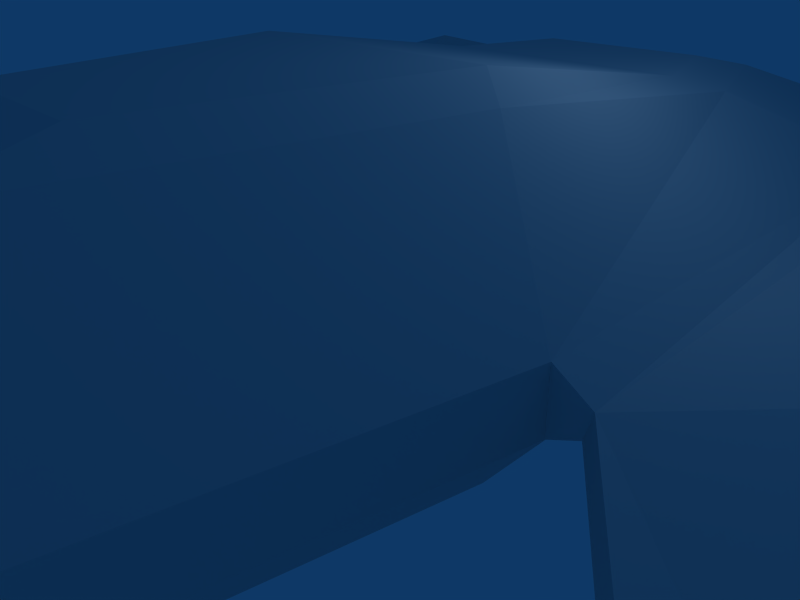 # Source: spaceship_B01_smalltiwn_format_dse.blend  (saved by Blender 2.45.0; exported with 4.5.12 LTS)
import bpy
from mathutils import Matrix  # noqa: F401  (used for matrix-valued properties, if any)

bpy.ops.wm.read_factory_settings(use_empty=True)
scene = bpy.context.scene
scene.name = 'Scene'

# ---- collections
col_collection_1 = bpy.data.collections.new('Collection 1'); scene.collection.children.link(col_collection_1)
col_collection_5 = bpy.data.collections.new('Collection 5'); scene.collection.children.link(col_collection_5)

# ---- materials (node trees are filled in below, after node groups)
mat_material_001 = bpy.data.materials.new('Material.001')
mat_material_001.alpha_threshold = 0.0
mat_material_001.roughness = 0.5
mat_material_001.line_color = (0.0, 0.0, 0.0, 1.0)

# ---- material node trees

# ---- world
world_world = bpy.data.worlds.new('World'); scene.world = world_world
world_world.color = (0.05656, 0.2208, 0.4)
world_world.use_sun_shadow = False
world_world.sun_shadow_jitter_overblur = 0.0
world_world.cycles.sampling_method = 'MANUAL'
world_world.cycles.sample_map_resolution = 256

# ---- cameras
cam_camera = bpy.data.cameras.new('Camera')
cam_camera.passepartout_alpha = 0.2
cam_camera.clip_end = 100.0
cam_camera.lens = 35.0
cam_camera.ortho_scale = 7.314
cam_camera.show_passepartout = False
cam_camera.show_safe_areas = True
cam_camera.dof.focus_distance = 0.0
cam_camera.dof.aperture_fstop = 128.0

# ---- lights
light_spot = bpy.data.lights.new('Spot', 'POINT')
light_spot.transmission_factor = 0.0
light_spot.cutoff_distance = 30.0
light_spot.energy = 100.0
light_spot.shadow_buffer_clip_start = 1.001
light_spot.shadow_soft_size = 1.0
light_spot.shadow_maximum_resolution = 0.006
light_spot.use_absolute_resolution = True
light_spot.cycles.use_multiple_importance_sampling = False

# ---- meshes
me_cube_004 = bpy.data.meshes.new('Cube.004')
me_cube_004.from_pydata([(-1.0, 1.499, 0.01453), (1.0, 1.499, 0.01453), (-1.0, -0.5011, 0.01453), (1.0, -0.5011, 0.01453), (-1.0, 1.499, 0.2145), (1.0, 1.499, 0.2145), (-1.0, -0.5011, 0.2145), (1.0, -0.5011, 0.2145), (-0.6, -2.601, 0.2145), (0.6, -2.601, 0.2145), (-0.6, -2.601, 0.01453), (0.6, -2.601, 0.01453), (-0.7, 2.399, 0.2145), (0.7, 2.399, 0.2145), (-0.7, 2.399, 0.01453), (0.7, 2.399, 0.01453), (-0.42, 1.519, 0.5005), (0.42, 1.519, 0.5005), (-0.36, -1.481, 0.636), (0.36, -1.481, 0.636), (-0.6, -0.2211, 0.636), (0.6, -0.2211, 0.636), (-0.6, 0.9789, 0.5005), (0.6, 0.9789, 0.5005), (-0.48, 0.8229, 0.5586), (0.48, 0.8229, 0.5586), (-0.48, -0.1371, 0.7122), (0.48, -0.1371, 0.7122), (-0.288, -1.145, 0.7122), (0.288, -1.145, 0.7122), (-0.336, 1.255, 0.5586), (0.336, 1.255, 0.5586), (-0.42, 1.519, -0.3714), (0.42, 1.519, -0.3714), (-0.36, -1.481, -0.5069), (0.36, -1.481, -0.5069), (-0.6, -0.2211, -0.5069), (0.6, -0.2211, -0.5069), (-0.6, 0.9789, -0.3714), (0.6, 0.9789, -0.3714), (-0.48, 0.8229, -0.4295), (0.48, 0.8229, -0.4295), (-0.48, -0.1371, -0.5831), (0.48, -0.1371, -0.5831), (-0.288, -1.145, -0.5831), (0.288, -1.145, -0.5831), (-0.336, 1.255, -0.4295), (0.336, 1.255, -0.4295), (-1.079, 1.499, 0.00561), (1.079, 1.499, 0.00561), (-1.131, 1.499, 0.1988), (1.131, 1.499, 0.1988), (-1.094, -0.5011, 0.06078), (1.094, -0.5011, 0.06078), (-1.116, -0.5011, 0.1436), (1.116, -0.5011, 0.1436), (-2.397, -2.101, -0.2821), (2.397, -2.101, -0.2821), (-1.318, 1.999, -0.05839), (1.318, 1.999, -0.05839), (-1.37, 1.999, 0.1348), (1.37, 1.999, 0.1348), (-2.416, -2.101, -0.2109), (2.416, -2.101, -0.2109), (-2.742, 1.999, -0.2328), (2.742, 1.999, -0.2328), (-2.69, 1.999, -0.4259), (2.69, 1.999, -0.4259), (-3.959, -1.401, -0.7122), (3.959, -1.401, -0.7122), (-3.984, -1.401, -0.6195), (3.984, -1.401, -0.6195), (-3.464, -0.9061, -0.3228), (3.464, -0.9061, -0.3228), (-2.585, 1.474, -0.08731), (2.585, 1.474, -0.08731), (-2.343, -1.396, -0.1259), (2.343, -1.396, -0.1259), (-1.625, 1.474, 0.17), (1.625, 1.474, 0.17), (-1.458, -0.2761, 0.2148), (1.458, -0.2761, 0.2148), (-1.458, 1.124, 0.2148), (1.458, 1.124, 0.2148), (-3.361, -0.9061, -0.7092), (3.361, -0.9061, -0.7092), (-2.482, 1.474, -0.4737), (2.482, 1.474, -0.4737), (-1.522, 1.474, -0.2164), (1.522, 1.474, -0.2164), (-2.265, -1.396, -0.4157), (2.265, -1.396, -0.4157), (-1.354, -0.2761, -0.1716), (1.354, -0.2761, -0.1716), (-1.354, 1.124, -0.1716), (1.354, 1.124, -0.1716), (-2.426, 1.974, -0.682), (2.426, 1.974, -0.682), (-1.466, 1.974, -0.4248), (1.466, 1.974, -0.4248), (-1.29, 2.499, -0.1626), (1.29, 2.499, -0.1626), (-2.662, 2.499, -0.5301), (2.662, 2.499, -0.5301), (-2.641, 1.974, 0.1211), (2.641, 1.974, 0.1211), (-1.681, 1.974, 0.3783), (1.681, 1.974, 0.3783), (-1.398, 2.499, 0.239), (1.398, 2.499, 0.239), (-2.77, 2.499, -0.1286), (2.77, 2.499, -0.1286), (-1.46, 2.642, 0.201), (1.46, 2.642, 0.201), (-2.697, 2.642, -0.1302), (2.697, 2.642, -0.1302), (-1.363, 2.642, -0.1609), (1.363, 2.642, -0.1609), (-2.6, 2.642, -0.4921), (2.6, 2.642, -0.4921), (-2.587, 2.79, -0.4846), (2.587, 2.79, -0.4846), (-2.682, 2.79, -0.1306), (2.682, 2.79, -0.1306), (-1.473, 2.79, 0.1935), (1.473, 2.79, 0.1935), (-1.378, 2.79, -0.1606), (1.378, 2.79, -0.1606), (-2.587, 2.79, -0.1465), (2.587, 2.79, -0.1465), (-1.547, 2.79, 0.1323), (1.547, 2.79, 0.1323), (-2.513, 2.79, -0.4234), (2.513, 2.79, -0.4234), (-1.473, 2.79, -0.1446), (1.473, 2.79, -0.1446), (-2.441, 2.686, -0.3819), (2.441, 2.686, -0.3819), (-2.504, 2.686, -0.1464), (2.504, 2.686, -0.1464), (-1.619, 2.686, 0.09072), (1.619, 2.686, 0.09072), (-1.556, 2.686, -0.1448), (1.556, 2.686, -0.1448), (-3.059, -2.79, -0.38), (3.059, -2.79, -0.38), (-3.915, -2.09, -0.6094), (3.915, -2.09, -0.6094), (-3.894, -2.09, -0.6864), (3.894, -2.09, -0.6864), (-3.038, -2.79, -0.4569), (3.038, -2.79, -0.4569), (0.0, -2.601, 0.2145), (0.0, -2.601, 0.01453), (0.0, 2.399, 0.2145), (0.0, 2.399, 0.01453), (0.0, 1.519, 0.5005), (0.0, -1.481, 0.636), (0.0, -1.145, 0.7122), (0.0, 1.255, 0.5586), (0.0, 0.8229, 0.5586), (0.0, -0.1371, 0.7122), (0.0, 1.519, -0.3714), (0.0, -1.481, -0.5069), (0.0, -1.145, -0.5831), (0.0, 1.255, -0.4295), (0.0, 0.8229, -0.4295), (0.0, -0.1371, -0.5831)], [], [(8, 6, 2, 10), (3, 7, 9, 11), (14, 0, 4, 12), (5, 1, 15, 13), (16, 12, 4, 22), (5, 13, 17, 23), (20, 6, 8, 18), (9, 7, 21, 19), (22, 4, 6, 20), (7, 5, 23, 21), (24, 22, 20, 26), (21, 23, 25, 27), (26, 20, 18, 28), (19, 21, 27, 29), (30, 16, 22, 24), (23, 17, 31, 25), (38, 0, 14, 32), (15, 1, 39, 33), (34, 10, 2, 36), (3, 11, 35, 37), (0, 38, 36, 2), (37, 39, 1, 3), (42, 36, 38, 40), (39, 37, 43, 41), (44, 34, 36, 42), (37, 35, 45, 43), (40, 38, 32, 46), (33, 39, 41, 47), (0, 48, 50, 4), (51, 49, 1, 5), (52, 2, 6, 54), (7, 3, 53, 55), (54, 6, 4, 50), (5, 7, 55, 51), (48, 0, 2, 52), (3, 1, 49, 53), (56, 52, 54, 62), (55, 53, 57, 63), (60, 50, 48, 58), (49, 51, 61, 59), (70, 64, 66, 68), (67, 65, 71, 69), (74, 64, 70, 72), (71, 65, 75, 73), (72, 70, 62, 76), (63, 71, 73, 77), (82, 50, 60, 78), (61, 51, 83, 79), (76, 62, 54, 80), (55, 63, 77, 81), (80, 54, 50, 82), (51, 55, 81, 83), (82, 78, 74), (75, 79, 83), (82, 74, 72), (73, 75, 83), (80, 82, 72), (73, 83, 81), (76, 80, 72), (73, 81, 77), (86, 84, 68, 66), (69, 85, 87, 67), (84, 90, 56, 68), (57, 91, 85, 69), (90, 92, 52, 56), (53, 93, 91, 57), (94, 88, 58, 48), (59, 89, 95, 49), (92, 94, 48, 52), (49, 95, 93, 53), (94, 86, 88), (87, 95, 89), (94, 84, 86), (85, 95, 87), (92, 84, 94), (85, 93, 95), (90, 84, 92), (85, 91, 93), (96, 98, 88, 86), (89, 99, 97, 87), (98, 100, 58, 88), (59, 101, 99, 89), (102, 96, 86, 66), (87, 97, 103, 67), (104, 74, 78, 106), (79, 75, 105, 107), (106, 78, 60, 108), (61, 79, 107, 109), (110, 64, 74, 104), (75, 65, 111, 105), (102, 66, 64, 110), (65, 67, 103, 111), (108, 60, 58, 100), (59, 61, 109, 101), (98, 96, 102, 100), (103, 97, 99, 101), (106, 108, 110, 104), (111, 109, 107, 105), (114, 110, 108, 112), (109, 111, 115, 113), (116, 100, 102, 118), (103, 101, 117, 119), (112, 108, 100, 116), (101, 109, 113, 117), (118, 102, 110, 114), (111, 103, 119, 115), (120, 118, 114, 122), (115, 119, 121, 123), (124, 112, 116, 126), (117, 113, 125, 127), (126, 116, 118, 120), (119, 117, 127, 121), (122, 114, 112, 124), (113, 115, 123, 125), (128, 122, 124, 130), (125, 123, 129, 131), (134, 126, 120, 132), (121, 127, 135, 133), (130, 124, 126, 134), (127, 125, 131, 135), (132, 120, 122, 128), (123, 121, 133, 129), (136, 132, 128, 138), (129, 133, 137, 139), (140, 130, 134, 142), (135, 131, 141, 143), (142, 134, 132, 136), (133, 135, 143, 137), (138, 128, 130, 140), (131, 129, 139, 141), (138, 140, 142, 136), (143, 141, 139, 137), (144, 62, 70, 146), (71, 63, 145, 147), (146, 70, 68, 148), (69, 71, 147, 149), (148, 68, 56, 150), (57, 69, 149, 151), (150, 56, 62, 144), (63, 57, 151, 145), (148, 150, 144, 146), (145, 151, 149, 147), (153, 152, 8, 10), (9, 152, 153, 11), (14, 12, 154, 155), (154, 13, 15, 155), (156, 154, 12, 16), (13, 154, 156, 17), (18, 8, 152, 157), (152, 9, 19, 157), (28, 18, 157, 158), (157, 19, 29, 158), (159, 156, 16, 30), (17, 156, 159, 31), (161, 160, 24, 26), (25, 160, 161, 27), (158, 161, 26, 28), (27, 161, 158, 29), (30, 24, 160, 159), (160, 25, 31, 159), (32, 14, 155, 162), (155, 15, 33, 162), (163, 153, 10, 34), (11, 153, 163, 35), (164, 163, 34, 44), (35, 163, 164, 45), (46, 32, 162, 165), (162, 33, 47, 165), (42, 40, 166, 167), (166, 41, 43, 167), (44, 42, 167, 164), (167, 43, 45, 164), (165, 166, 40, 46), (41, 166, 165, 47)])
_uv = me_cube_004.uv_layers.new(name='UVTex')
_uv.uv.foreach_set('vector', [0.3351, 0.4789, 0.2524, 0.3429, 0.267, 0.308, 0.3463, 0.4628, 0.5105, 0.308, 0.5251, 0.3429, 0.4424, 0.4789, 0.4312, 0.4628, 0.3512, 0.06801, 0.2893, 0.1112, 0.2924, 0.08818, 0.3474, 0.05721, 0.4851, 0.08818, 0.4882, 0.1112, 0.4263, 0.06801, 0.4301, 0.05721, 0.8435, 0.9306, 0.9343, 0.9616, 0.8444, 0.9947, 0.7906, 0.9484, 0.8472, 0.7842, 0.9362, 0.8197, 0.8446, 0.8482, 0.7922, 0.829, 0.6771, 0.9439, 0.6491, 1.0, 0.4493, 0.9454, 0.5633, 0.9191, 0.451, 0.8229, 0.6521, 0.7736, 0.6787, 0.8304, 0.5642, 0.8522, 0.7906, 0.9484, 0.8444, 0.9947, 0.6491, 1.0, 0.6771, 0.9439, 0.6521, 0.7736, 0.8472, 0.7842, 0.7922, 0.829, 0.6787, 0.8304, 0.7749, 0.9351, 0.7906, 0.9484, 0.6771, 0.9439, 0.6848, 0.9308, 0.6787, 0.8304, 0.7922, 0.829, 0.7762, 0.8419, 0.6859, 0.8437, 0.6848, 0.9308, 0.6771, 0.9439, 0.5633, 0.9191, 0.5944, 0.9117, 0.5642, 0.8522, 0.6787, 0.8304, 0.6859, 0.8437, 0.5951, 0.8604, 0.8174, 0.9216, 0.8435, 0.9306, 0.7906, 0.9484, 0.7749, 0.9351, 0.7922, 0.829, 0.8446, 0.8482, 0.8183, 0.8565, 0.7762, 0.8419, 0.3347, 0.1748, 0.2893, 0.1112, 0.3512, 0.06801, 0.356, 0.1313, 0.4263, 0.06801, 0.4882, 0.1112, 0.4428, 0.1748, 0.4215, 0.1313, 0.3615, 0.3811, 0.3463, 0.4628, 0.267, 0.308, 0.3345, 0.279, 0.5105, 0.308, 0.4312, 0.4628, 0.416, 0.3811, 0.443, 0.279, 0.2893, 0.1112, 0.3347, 0.1748, 0.3345, 0.279, 0.267, 0.308, 0.443, 0.279, 0.4428, 0.1748, 0.4882, 0.1112, 0.5105, 0.308, 0.3469, 0.2721, 0.3345, 0.279, 0.3347, 0.1748, 0.3462, 0.1898, 0.4428, 0.1748, 0.443, 0.279, 0.4306, 0.2721, 0.4313, 0.1898, 0.3669, 0.3544, 0.3615, 0.3811, 0.3345, 0.279, 0.3469, 0.2721, 0.443, 0.279, 0.416, 0.3811, 0.4106, 0.3544, 0.4306, 0.2721, 0.3462, 0.1898, 0.3347, 0.1748, 0.356, 0.1313, 0.3612, 0.1533, 0.4215, 0.1313, 0.4428, 0.1748, 0.4313, 0.1898, 0.4163, 0.1533, 0.2893, 0.1112, 0.2765, 0.1108, 0.2817, 0.08616, 0.2924, 0.08818, 0.4958, 0.08615, 0.501, 0.1108, 0.4882, 0.1112, 0.4851, 0.08818, 0.2446, 0.3136, 0.267, 0.308, 0.2524, 0.3429, 0.2393, 0.3303, 0.5251, 0.3429, 0.5105, 0.308, 0.5329, 0.3136, 0.5382, 0.3303, 0.2522, 0.8844, 0.2539, 0.8591, 0.4485, 0.8591, 0.4469, 0.8844, 0.1959, 0.8845, 0.001323, 0.8845, 0.0, 0.8591, 0.1946, 0.8591, 0.2765, 0.1108, 0.2893, 0.1112, 0.267, 0.308, 0.2446, 0.3136, 0.5105, 0.308, 0.4882, 0.1112, 0.501, 0.1108, 0.5329, 0.3136, 0.09277, 0.3671, 0.2446, 0.3136, 0.2393, 0.3303, 0.09572, 0.376, 0.5382, 0.3303, 0.5329, 0.3136, 0.6847, 0.3671, 0.6818, 0.3759, 0.2482, 0.05852, 0.2817, 0.08616, 0.2765, 0.1108, 0.2358, 0.06923, 0.501, 0.1108, 0.4958, 0.08615, 0.5293, 0.05852, 0.5417, 0.06922, 0.001179, 0.2883, 0.1031, 0.06736, 0.1244, 0.07727, 0.01091, 0.2914, 0.6531, 0.07727, 0.6744, 0.06735, 0.7763, 0.2883, 0.7666, 0.2914, 0.7976, 0.6384, 0.8478, 0.6618, 0.5132, 0.7736, 0.5629, 0.7173, 0.06592, 0.4886, 0.3996, 0.603, 0.3493, 0.626, 0.1152, 0.5453, 0.5629, 0.7173, 0.5132, 0.7736, 0.4485, 0.6156, 0.5172, 0.6079, 0.0, 0.6462, 0.06592, 0.4886, 0.1152, 0.5453, 0.06859, 0.6544, 0.7624, 0.522, 0.7983, 0.4901, 0.8482, 0.5107, 0.7966, 0.539, 0.3989, 0.754, 0.3488, 0.7743, 0.3132, 0.7422, 0.3475, 0.7254, 0.5172, 0.6079, 0.4485, 0.6156, 0.605, 0.4886, 0.6272, 0.5219, 0.1555, 0.7743, 0.0, 0.6462, 0.06859, 0.6544, 0.178, 0.7412, 0.6272, 0.5219, 0.605, 0.4886, 0.7983, 0.4901, 0.7624, 0.522, 0.3488, 0.7743, 0.1555, 0.7743, 0.178, 0.7412, 0.3132, 0.7422, 0.7624, 0.522, 0.7966, 0.539, 0.7976, 0.6384, 0.3493, 0.626, 0.3475, 0.7254, 0.3132, 0.7422, 0.7624, 0.522, 0.7976, 0.6384, 0.5629, 0.7173, 0.1152, 0.5453, 0.3493, 0.626, 0.3132, 0.7422, 0.6272, 0.5219, 0.7624, 0.522, 0.5629, 0.7173, 0.1152, 0.5453, 0.3132, 0.7422, 0.178, 0.7412, 0.5172, 0.6079, 0.6272, 0.5219, 0.5629, 0.7173, 0.1152, 0.5453, 0.178, 0.7412, 0.06859, 0.6544, 0.1361, 0.1206, 0.05187, 0.2703, 0.01091, 0.2914, 0.1244, 0.07727, 0.7666, 0.2914, 0.7256, 0.2703, 0.6414, 0.1206, 0.6531, 0.07727, 0.05187, 0.2703, 0.1157, 0.3304, 0.09277, 0.3671, 0.01091, 0.2914, 0.6847, 0.3671, 0.6618, 0.3303, 0.7256, 0.2703, 0.7666, 0.2914, 0.1157, 0.3304, 0.2179, 0.2801, 0.2446, 0.3136, 0.09277, 0.3671, 0.5329, 0.3136, 0.5596, 0.2801, 0.6618, 0.3303, 0.6847, 0.3671, 0.2414, 0.152, 0.2234, 0.1202, 0.2358, 0.06923, 0.2765, 0.1108, 0.5417, 0.06922, 0.5541, 0.1202, 0.5361, 0.152, 0.501, 0.1108, 0.2179, 0.2801, 0.2414, 0.152, 0.2765, 0.1108, 0.2446, 0.3136, 0.501, 0.1108, 0.5361, 0.152, 0.5596, 0.2801, 0.5329, 0.3136, 0.2414, 0.152, 0.1361, 0.1206, 0.2234, 0.1202, 0.6414, 0.1206, 0.5361, 0.152, 0.5541, 0.1202, 0.2414, 0.152, 0.05187, 0.2703, 0.1361, 0.1206, 0.7256, 0.2703, 0.5361, 0.152, 0.6414, 0.1206, 0.2179, 0.2801, 0.05187, 0.2703, 0.2414, 0.152, 0.7256, 0.2703, 0.5596, 0.2801, 0.5361, 0.152, 0.1157, 0.3304, 0.05187, 0.2703, 0.2179, 0.2801, 0.7256, 0.2703, 0.6618, 0.3303, 0.5596, 0.2801, 0.149, 0.08117, 0.208, 0.07966, 0.2234, 0.1202, 0.1361, 0.1206, 0.5541, 0.1202, 0.5695, 0.07966, 0.6285, 0.08117, 0.6414, 0.1206, 0.208, 0.07966, 0.2119, 0.04259, 0.2358, 0.06923, 0.2234, 0.1202, 0.5417, 0.06922, 0.5656, 0.04259, 0.5695, 0.07966, 0.5541, 0.1202, 0.1423, 0.04783, 0.149, 0.08117, 0.1361, 0.1206, 0.1244, 0.07727, 0.6414, 0.1206, 0.6285, 0.08117, 0.6352, 0.04782, 0.6531, 0.07727, 0.8464, 0.6293, 0.7976, 0.6384, 0.7966, 0.539, 0.8485, 0.5463, 0.3475, 0.7254, 0.3493, 0.626, 0.398, 0.6354, 0.3995, 0.7185, 0.8485, 0.5463, 0.7966, 0.539, 0.8482, 0.5107, 0.8968, 0.5201, 0.3989, 0.754, 0.3475, 0.7254, 0.3995, 0.7185, 0.4475, 0.7451, 0.8968, 0.6499, 0.8478, 0.6618, 0.7976, 0.6384, 0.8464, 0.6293, 0.3493, 0.626, 0.3996, 0.603, 0.4485, 0.6153, 0.398, 0.6354, 0.1423, 0.04783, 0.1244, 0.07727, 0.1031, 0.06736, 0.1143, 0.01915, 0.6744, 0.06735, 0.6531, 0.07727, 0.6352, 0.04782, 0.6632, 0.01915, 0.2335, 0.02124, 0.2482, 0.05852, 0.2358, 0.06923, 0.2119, 0.04259, 0.5417, 0.06922, 0.5293, 0.05852, 0.544, 0.02124, 0.5656, 0.04259, 0.208, 0.07966, 0.149, 0.08117, 0.1423, 0.04783, 0.2119, 0.04259, 0.6352, 0.04782, 0.6285, 0.08117, 0.5695, 0.07966, 0.5656, 0.04259, 0.8485, 0.5463, 0.8968, 0.5201, 0.8968, 0.6499, 0.8464, 0.6293, 0.4485, 0.6153, 0.4475, 0.7451, 0.3995, 0.7185, 0.398, 0.6354, 0.06611, 0.9018, 0.05774, 0.8845, 0.1959, 0.8845, 0.1895, 0.9016, 0.3104, 0.8844, 0.4485, 0.8844, 0.4413, 0.9017, 0.3183, 0.9019, 0.2057, 0.03474, 0.2119, 0.04259, 0.1423, 0.04783, 0.1495, 0.03828, 0.6352, 0.04782, 0.5656, 0.04259, 0.5718, 0.03474, 0.628, 0.03827, 0.2229, 0.01252, 0.2335, 0.02124, 0.2119, 0.04259, 0.2057, 0.03474, 0.5656, 0.04259, 0.544, 0.02124, 0.5546, 0.01253, 0.5718, 0.03474, 0.1495, 0.03828, 0.1423, 0.04783, 0.1143, 0.01915, 0.1294, 0.00873, 0.6632, 0.01915, 0.6352, 0.04782, 0.628, 0.03827, 0.648, 0.008728, 0.1562, 0.02944, 0.1495, 0.03828, 0.1294, 0.00873, 0.1435, 3.711e-07, 0.648, 0.008728, 0.628, 0.03827, 0.6213, 0.02944, 0.634, 0.0, 0.2106, 0.004599, 0.2229, 0.01252, 0.2057, 0.03474, 0.201, 0.02834, 0.5718, 0.03474, 0.5546, 0.01253, 0.5669, 0.004602, 0.5765, 0.02834, 0.201, 0.02834, 0.2057, 0.03474, 0.1495, 0.03828, 0.1562, 0.02944, 0.628, 0.03827, 0.5718, 0.03474, 0.5765, 0.02834, 0.6213, 0.02944, 0.779, 0.01618, 0.7775, 5.798e-09, 0.902, 0.0, 0.9009, 0.01619, 0.7775, 0.4724, 0.902, 0.4724, 0.9004, 0.4886, 0.7788, 0.4886, 0.156, 0.006527, 0.1435, 3.711e-07, 0.2106, 0.004599, 0.2013, 0.008816, 0.5669, 0.004602, 0.634, 0.0, 0.6214, 0.006527, 0.5762, 0.008818, 0.1967, 0.02529, 0.201, 0.02834, 0.1562, 0.02944, 0.1617, 0.02518, 0.6213, 0.02944, 0.5765, 0.02834, 0.5808, 0.02529, 0.6158, 0.02518, 0.2013, 0.008816, 0.2106, 0.004599, 0.201, 0.02834, 0.1967, 0.02529, 0.5765, 0.02834, 0.5669, 0.004602, 0.5762, 0.008818, 0.5808, 0.02529, 0.1617, 0.02518, 0.1562, 0.02944, 0.1435, 3.711e-07, 0.156, 0.006527, 0.634, 0.0, 0.6213, 0.02944, 0.6158, 0.02518, 0.6214, 0.006527, 0.1667, 0.02134, 0.1617, 0.02518, 0.156, 0.006527, 0.1644, 0.01237, 0.6214, 0.006527, 0.6158, 0.02518, 0.6108, 0.02134, 0.6131, 0.01237, 0.1931, 0.01264, 0.2013, 0.008816, 0.1967, 0.02529, 0.1923, 0.02105, 0.5808, 0.02529, 0.5762, 0.008818, 0.5844, 0.01264, 0.5852, 0.02106, 0.1923, 0.02105, 0.1967, 0.02529, 0.1617, 0.02518, 0.1667, 0.02134, 0.6158, 0.02518, 0.5808, 0.02529, 0.5852, 0.02106, 0.6108, 0.02134, 0.1644, 0.01237, 0.156, 0.006527, 0.2013, 0.008816, 0.1931, 0.01264, 0.5762, 0.008818, 0.6214, 0.006527, 0.6131, 0.01237, 0.5844, 0.01264, 0.1644, 0.01237, 0.1931, 0.01264, 0.1923, 0.02105, 0.1667, 0.02134, 0.5852, 0.02106, 0.5844, 0.01264, 0.6131, 0.01237, 0.6108, 0.02134, 0.4166, 0.7743, 0.4485, 0.8591, 0.2815, 0.8591, 0.3134, 0.8019, 0.167, 0.8591, 0.0, 0.8591, 0.03187, 0.7743, 0.1352, 0.8019, 0.0, 0.3451, 0.001179, 0.2883, 0.01091, 0.2914, 0.007748, 0.3422, 0.7666, 0.2914, 0.7763, 0.2883, 0.7775, 0.3451, 0.7697, 0.3422, 0.007748, 0.3422, 0.01091, 0.2914, 0.09277, 0.3671, 0.03453, 0.3818, 0.6847, 0.3671, 0.7666, 0.2914, 0.7697, 0.3422, 0.743, 0.3818, 0.03453, 0.3818, 0.09277, 0.3671, 0.09572, 0.376, 0.03221, 0.3903, 0.6818, 0.3759, 0.6847, 0.3671, 0.743, 0.3818, 0.7453, 0.3903, 0.007748, 0.3422, 0.03453, 0.3818, 0.03221, 0.3903, 0.0, 0.3451, 0.7453, 0.3903, 0.743, 0.3818, 0.7697, 0.3422, 0.7775, 0.3451, 0.3888, 0.4716, 0.3888, 0.4886, 0.3351, 0.4789, 0.3463, 0.4628, 0.4424, 0.4789, 0.3888, 0.4886, 0.3888, 0.4716, 0.4312, 0.4628, 0.3512, 0.06801, 0.3474, 0.05721, 0.3887, 0.05336, 0.3887, 0.06685, 0.3887, 0.05336, 0.4301, 0.05721, 0.4263, 0.06801, 0.3887, 0.06685, 0.8443, 0.8894, 0.9362, 0.8906, 0.9343, 0.9616, 0.8435, 0.9306, 0.9362, 0.8197, 0.9362, 0.8906, 0.8443, 0.8894, 0.8446, 0.8482, 0.5633, 0.9191, 0.4493, 0.9454, 0.4485, 0.8841, 0.5632, 0.8857, 0.4485, 0.8841, 0.451, 0.8229, 0.5642, 0.8522, 0.5632, 0.8857, 0.5944, 0.9117, 0.5633, 0.9191, 0.5632, 0.8857, 0.5946, 0.8861, 0.5632, 0.8857, 0.5642, 0.8522, 0.5951, 0.8604, 0.5946, 0.8861, 0.8179, 0.8891, 0.8443, 0.8894, 0.8435, 0.9306, 0.8174, 0.9216, 0.8446, 0.8482, 0.8443, 0.8894, 0.8179, 0.8891, 0.8183, 0.8565, 0.6857, 0.8873, 0.7759, 0.8885, 0.7749, 0.9351, 0.6848, 0.9308, 0.7762, 0.8419, 0.7759, 0.8885, 0.6857, 0.8873, 0.6859, 0.8437, 0.5946, 0.8861, 0.6857, 0.8873, 0.6848, 0.9308, 0.5944, 0.9117, 0.6859, 0.8437, 0.6857, 0.8873, 0.5946, 0.8861, 0.5951, 0.8604, 0.8174, 0.9216, 0.7749, 0.9351, 0.7759, 0.8885, 0.8179, 0.8891, 0.7759, 0.8885, 0.7762, 0.8419, 0.8183, 0.8565, 0.8179, 0.8891, 0.356, 0.1313, 0.3512, 0.06801, 0.3887, 0.06685, 0.3887, 0.1325, 0.3887, 0.06685, 0.4263, 0.06801, 0.4215, 0.1313, 0.3887, 0.1325, 0.3888, 0.3808, 0.3888, 0.4716, 0.3463, 0.4628, 0.3615, 0.3811, 0.4312, 0.4628, 0.3888, 0.4716, 0.3888, 0.3808, 0.416, 0.3811, 0.3888, 0.3544, 0.3888, 0.3808, 0.3615, 0.3811, 0.3669, 0.3544, 0.416, 0.3811, 0.3888, 0.3808, 0.3888, 0.3544, 0.4106, 0.3544, 0.3612, 0.1533, 0.356, 0.1313, 0.3887, 0.1325, 0.3887, 0.154, 0.3887, 0.1325, 0.4215, 0.1313, 0.4163, 0.1533, 0.3887, 0.154, 0.3469, 0.2721, 0.3462, 0.1898, 0.3887, 0.1905, 0.3887, 0.2721, 0.3887, 0.1905, 0.4313, 0.1898, 0.4306, 0.2721, 0.3887, 0.2721, 0.3669, 0.3544, 0.3469, 0.2721, 0.3887, 0.2721, 0.3888, 0.3544, 0.3887, 0.2721, 0.4306, 0.2721, 0.4106, 0.3544, 0.3888, 0.3544, 0.3887, 0.154, 0.3887, 0.1905, 0.3462, 0.1898, 0.3612, 0.1533, 0.4313, 0.1898, 0.3887, 0.1905, 0.3887, 0.154, 0.4163, 0.1533])
_ca = me_cube_004.color_attributes.new('Col', 'BYTE_COLOR', 'CORNER')
_ca.data.foreach_set('color', [0.0, 0.0, 0.0, 0.0, 0.0, 0.0, 0.0, 0.0, 0.0, 0.0, 0.0, 0.0, 0.0, 0.0, 0.0, 0.0, 0.03071, 0.03071, 0.03071, 0.0, 0.0319, 0.0319, 0.0319, 0.0, 0.02416, 0.02416, 0.02416, 0.0, 0.02315, 0.02315, 0.02315, 0.0, 0.0, 0.0, 0.0, 0.0, 0.0, 0.0, 0.0, 0.0, 0.0, 0.0, 0.0, 0.0, 0.0, 0.0, 0.0, 0.0, 0.04231, 0.04231, 0.04231, 0.0, 0.03955, 0.03955, 0.03955, 0.0, 0.03689, 0.03689, 0.03689, 0.0, 0.03955, 0.03955, 0.03955, 0.0, 0.03689, 0.03689, 0.03689, 0.0, 0.0331, 0.0331, 0.0331, 0.0, 0.03071, 0.03071, 0.03071, 0.0, 0.0356, 0.0356, 0.0356, 0.0, 0.2307, 0.2307, 0.2307, 0.0, 0.2122, 0.2122, 0.2122, 0.0, 0.227, 0.227, 0.227, 0.0, 0.2346, 0.2346, 0.2346, 0.0, 0.003347, 0.003347, 0.003347, 0.0, 0.003035, 0.003035, 0.003035, 0.0, 0.002732, 0.002732, 0.002732, 0.0, 0.003035, 0.003035, 0.003035, 0.0, 0.5457, 0.5457, 0.5457, 0.0, 0.6514, 0.6514, 0.6514, 0.0, 0.6867, 0.6867, 0.6867, 0.0, 0.7084, 0.7084, 0.7084, 0.0, 0.007499, 0.007499, 0.007499, 0.0, 0.006049, 0.006049, 0.006049, 0.0, 0.006512, 0.006512, 0.006512, 0.0, 0.006995, 0.006995, 0.006995, 0.0, 0.3467, 0.3467, 0.3467, 0.0, 0.2346, 0.2346, 0.2346, 0.0, 0.2582, 0.2582, 0.2582, 0.0, 0.3372, 0.3372, 0.3372, 0.0, 0.0356, 0.0356, 0.0356, 0.0, 0.0331, 0.0331, 0.0331, 0.0, 0.0331, 0.0331, 0.0331, 0.0, 0.03434, 0.03434, 0.03434, 0.0, 0.2346, 0.2346, 0.2346, 0.0, 0.2346, 0.2346, 0.2346, 0.0, 0.2346, 0.2346, 0.2346, 0.0, 0.2346, 0.2346, 0.2346, 0.0, 0.02315, 0.02315, 0.02315, 0.0, 0.02217, 0.02217, 0.02217, 0.0, 0.02122, 0.02122, 0.02122, 0.0, 0.02217, 0.02217, 0.02217, 0.0, 0.2462, 0.2462, 0.2462, 0.0, 0.2918, 0.2918, 0.2918, 0.0, 0.2789, 0.2789, 0.2789, 0.0, 0.2502, 0.2502, 0.2502, 0.0, 0.0648, 0.0648, 0.0648, 0.0, 0.06125, 0.06125, 0.06125, 0.0, 0.05951, 0.05951, 0.05951, 0.0, 0.06125, 0.06125, 0.06125, 0.0, 0.2232, 0.2232, 0.2232, 0.0, 0.2159, 0.2159, 0.2159, 0.0, 0.2159, 0.2159, 0.2159, 0.0, 0.2232, 0.2232, 0.2232, 0.0, 0.0, 0.0, 0.0, 0.0, 0.0, 0.0, 0.0, 0.0, 0.0, 0.0, 0.0, 0.0, 0.0, 0.0, 0.0, 0.0, 0.0, 0.0, 0.0, 0.0, 0.0, 0.0, 0.0, 0.0, 0.0, 0.0, 0.0, 0.0, 0.0, 0.0, 0.0, 0.0, 0.0, 0.0, 0.0, 0.0, 0.0, 0.0, 0.0, 0.0, 0.0, 0.0, 0.0, 0.0, 0.0, 0.0, 0.0, 0.0, 0.0, 0.0, 0.0, 0.0, 0.0, 0.0, 0.0, 0.0, 0.0, 0.0, 0.0, 0.0, 0.0, 0.0, 0.0, 0.0, 0.0, 0.0, 0.0, 0.0, 0.0, 0.0, 0.0, 0.0, 0.0, 0.0, 0.0, 0.0, 0.0, 0.0, 0.0, 0.0, 0.0, 0.0, 0.0, 0.0, 0.0, 0.0, 0.0, 0.0, 0.0, 0.0, 0.0, 0.0, 0.0, 0.0, 0.0, 0.0, 0.0, 0.0, 0.0, 0.0, 0.0, 0.0, 0.0, 0.0, 0.0, 0.0, 0.0, 0.0, 0.0, 0.0, 0.0, 0.0, 0.0, 0.0, 0.0, 0.0, 0.0, 0.0, 0.0, 0.0, 0.0, 0.0, 0.0, 0.0, 0.0, 0.0, 0.0, 0.0, 0.0, 0.0, 0.0, 0.0, 0.0, 0.0, 0.0, 0.0, 0.0, 0.0, 0.0, 0.0, 0.0, 0.0, 0.0, 0.0, 0.0, 0.0, 0.0, 0.0, 0.0, 0.0, 0.0, 0.0, 0.0, 0.0, 0.0, 0.0, 0.0, 0.0, 0.0, 0.0, 0.0, 0.0, 0.0, 0.0, 0.0, 0.0, 0.0, 0.0, 0.0, 0.0, 0.0, 0.0, 0.0, 0.0, 0.0, 0.0, 0.0, 0.0, 0.0, 0.0, 0.0, 0.0, 0.0, 0.0, 0.0, 0.0, 0.0, 0.0, 0.0, 0.0, 0.0, 0.0, 0.0, 0.0, 0.0, 0.0, 0.0, 0.0, 0.0, 0.0, 0.0, 0.0, 0.0, 0.0, 0.0, 0.0, 0.0, 0.0, 0.0, 0.0, 0.0, 0.0, 0.0, 0.0, 0.0, 0.0, 0.0, 0.0, 0.0, 0.0, 0.0, 0.0, 0.0, 0.0, 0.0, 0.0, 0.0, 0.0, 0.0, 0.0, 0.0, 0.0, 0.0, 0.0, 0.0, 0.0, 0.0, 0.0, 0.0, 0.0, 0.0, 0.0, 0.0, 0.0, 0.0, 0.0, 0.0, 0.0, 0.0, 0.0, 0.0, 0.0, 0.0, 0.0, 0.0, 0.0, 0.04667, 0.04667, 0.04667, 0.0, 0.04817, 0.04817, 0.04817, 0.0, 0.05286, 0.05286, 0.05286, 0.0, 0.04971, 0.04971, 0.04971, 0.0, 0.2307, 0.2307, 0.2307, 0.0, 0.2122, 0.2122, 0.2122, 0.0, 0.2159, 0.2159, 0.2159, 0.0, 0.2346, 0.2346, 0.2346, 0.0, 0.0, 0.0, 0.0, 0.0, 0.0, 0.0, 0.0, 0.0, 0.0, 0.0, 0.0, 0.0, 0.0, 0.0, 0.0, 0.0, 0.0, 0.0, 0.0, 0.0, 0.0, 0.0, 0.0, 0.0, 0.0, 0.0, 0.0, 0.0, 0.0, 0.0, 0.0, 0.0, 0.02843, 0.02843, 0.02843, 0.0, 0.04374, 0.04374, 0.04374, 0.0, 0.04374, 0.04374, 0.04374, 0.0, 0.02843, 0.02843, 0.02843, 0.0, 0.0, 0.0, 0.0, 0.0, 0.0, 0.0, 0.0, 0.0, 0.0, 0.0, 0.0, 0.0, 0.0, 0.0, 0.0, 0.0, 0.107, 0.107, 0.107, 0.0, 0.117, 0.117, 0.117, 0.0, 0.1119, 0.1119, 0.1119, 0.0, 0.1046, 0.1046, 0.1046, 0.0, 0.0, 0.0, 0.0, 0.0, 0.0, 0.0, 0.0, 0.0, 0.0, 0.0, 0.0, 0.0, 0.0, 0.0, 0.0, 0.0, 0.0, 0.0, 0.0, 0.0, 0.0, 0.0, 0.0, 0.0, 0.0, 0.0, 0.0, 0.0, 0.0, 0.0, 0.0, 0.0, 0.0, 0.0, 0.0, 0.0, 0.0, 0.0, 0.0, 0.0, 0.0, 0.0, 0.0, 0.0, 0.0, 0.0, 0.0, 0.0, 0.007499, 0.007499, 0.007499, 0.0, 0.007499, 0.007499, 0.007499, 0.0, 0.005605, 0.005605, 0.005605, 0.0, 0.006049, 0.006049, 0.006049, 0.0, 0.2051, 0.2051, 0.2051, 0.0, 0.1981, 0.1981, 0.1981, 0.0, 0.2086, 0.2086, 0.2086, 0.0, 0.227, 0.227, 0.227, 0.0, 0.02416, 0.02416, 0.02416, 0.0, 0.02122, 0.02122, 0.02122, 0.0, 0.02624, 0.02624, 0.02624, 0.0, 0.02956, 0.02956, 0.02956, 0.0, 0.1714, 0.1714, 0.1714, 0.0, 0.4179, 0.4179, 0.4179, 0.0, 0.3564, 0.3564, 0.3564, 0.0, 0.2016, 0.2016, 0.2016, 0.0, 0.09759, 0.09759, 0.09759, 0.0, 0.1046, 0.1046, 0.1046, 0.0, 0.09759, 0.09759, 0.09759, 0.0, 0.09306, 0.09306, 0.09306, 0.0, 0.1981, 0.1981, 0.1981, 0.0, 0.1981, 0.1981, 0.1981, 0.0, 0.2086, 0.2086, 0.2086, 0.0, 0.2122, 0.2122, 0.2122, 0.0, 0.05613, 0.05613, 0.05613, 0.0, 0.05127, 0.05127, 0.05127, 0.0, 0.08022, 0.08022, 0.08022, 0.0, 0.07619, 0.07619, 0.07619, 0.0, 0.1529, 0.1529, 0.1529, 0.0, 0.1274, 0.1274, 0.1274, 0.0, 0.147, 0.147, 0.147, 0.0, 0.1651, 0.1651, 0.1651, 0.0, 0.1301, 0.1301, 0.1301, 0.0, 0.1384, 0.1384, 0.1384, 0.0, 0.15, 0.15, 0.15, 0.0, 0.1384, 0.1384, 0.1384, 0.0, 0.159, 0.159, 0.159, 0.0, 0.1413, 0.1413, 0.1413, 0.0, 0.1529, 0.1529, 0.1529, 0.0, 0.1683, 0.1683, 0.1683, 0.0, 0.05781, 0.05781, 0.05781, 0.0, 0.05448, 0.05448, 0.05448, 0.0, 0.04374, 0.04374, 0.04374, 0.0, 0.2423, 0.2423, 0.2423, 0.0, 0.2346, 0.2346, 0.2346, 0.0, 0.2346, 0.2346, 0.2346, 0.0, 0.05781, 0.05781, 0.05781, 0.0, 0.04374, 0.04374, 0.04374, 0.0, 0.0331, 0.0331, 0.0331, 0.0, 0.2664, 0.2664, 0.2664, 0.0, 0.2423, 0.2423, 0.2423, 0.0, 0.2346, 0.2346, 0.2346, 0.0, 0.05448, 0.05448, 0.05448, 0.0, 0.05781, 0.05781, 0.05781, 0.0, 0.0331, 0.0331, 0.0331, 0.0, 0.2664, 0.2664, 0.2664, 0.0, 0.2346, 0.2346, 0.2346, 0.0, 0.2159, 0.2159, 0.2159, 0.0, 0.04092, 0.04092, 0.04092, 0.0, 0.05448, 0.05448, 0.05448, 0.0, 0.0331, 0.0331, 0.0331, 0.0, 0.2582, 0.2582, 0.2582, 0.0, 0.1946, 0.1946, 0.1946, 0.0, 0.1812, 0.1812, 0.1812, 0.0, 0.107, 0.107, 0.107, 0.0, 0.08228, 0.08228, 0.08228, 0.0, 0.07036, 0.07036, 0.07036, 0.0, 0.1046, 0.1046, 0.1046, 0.0, 0.1714, 0.1714, 0.1714, 0.0, 0.1812, 0.1812, 0.1812, 0.0, 0.2122, 0.2122, 0.2122, 0.0, 0.2195, 0.2195, 0.2195, 0.0, 0.05781, 0.05781, 0.05781, 0.0, 0.07036, 0.07036, 0.07036, 0.0, 0.06663, 0.06663, 0.06663, 0.0, 0.05127, 0.05127, 0.05127, 0.0, 0.2051, 0.2051, 0.2051, 0.0, 0.2159, 0.2159, 0.2159, 0.0, 0.2232, 0.2232, 0.2232, 0.0, 0.2159, 0.2159, 0.2159, 0.0, 0.01681, 0.01681, 0.01681, 0.0, 0.02217, 0.02217, 0.02217, 0.0, 0.02416, 0.02416, 0.02416, 0.0, 0.016, 0.016, 0.016, 0.0, 0.2307, 0.2307, 0.2307, 0.0, 0.227, 0.227, 0.227, 0.0, 0.2122, 0.2122, 0.2122, 0.0, 0.2195, 0.2195, 0.2195, 0.0, 0.03071, 0.03071, 0.03071, 0.0, 0.02956, 0.02956, 0.02956, 0.0, 0.03071, 0.03071, 0.03071, 0.0, 0.0331, 0.0331, 0.0331, 0.0, 0.2582, 0.2582, 0.2582, 0.0, 0.2789, 0.2789, 0.2789, 0.0, 0.2831, 0.2831, 0.2831, 0.0, 0.2623, 0.2623, 0.2623, 0.0, 0.009721, 0.009721, 0.009721, 0.0, 0.01033, 0.01033, 0.01033, 0.0, 0.01096, 0.01096, 0.01096, 0.0, 0.01033, 0.01033, 0.01033, 0.0, 0.2423, 0.2423, 0.2423, 0.0, 0.2462, 0.2462, 0.2462, 0.0, 0.3372, 0.3372, 0.3372, 0.0, 0.3712, 0.3712, 0.3712, 0.0, 0.0648, 0.0648, 0.0648, 0.0, 0.04971, 0.04971, 0.04971, 0.0, 0.06125, 0.06125, 0.06125, 0.0, 0.2384, 0.2384, 0.2384, 0.0, 0.227, 0.227, 0.227, 0.0, 0.2307, 0.2307, 0.2307, 0.0, 0.0648, 0.0648, 0.0648, 0.0, 0.0382, 0.0382, 0.0382, 0.0, 0.04971, 0.04971, 0.04971, 0.0, 0.2582, 0.2582, 0.2582, 0.0, 0.227, 0.227, 0.227, 0.0, 0.2384, 0.2384, 0.2384, 0.0, 0.06125, 0.06125, 0.06125, 0.0, 0.0382, 0.0382, 0.0382, 0.0, 0.0648, 0.0648, 0.0648, 0.0, 0.2582, 0.2582, 0.2582, 0.0, 0.2159, 0.2159, 0.2159, 0.0, 0.227, 0.227, 0.227, 0.0, 0.04667, 0.04667, 0.04667, 0.0, 0.0382, 0.0382, 0.0382, 0.0, 0.06125, 0.06125, 0.06125, 0.0, 0.2582, 0.2582, 0.2582, 0.0, 0.2086, 0.2086, 0.2086, 0.0, 0.2159, 0.2159, 0.2159, 0.0, 0.03955, 0.03955, 0.03955, 0.0, 0.04971, 0.04971, 0.04971, 0.0, 0.05127, 0.05127, 0.05127, 0.0, 0.04092, 0.04092, 0.04092, 0.0, 0.1912, 0.1912, 0.1912, 0.0, 0.1746, 0.1746, 0.1746, 0.0, 0.1779, 0.1779, 0.1779, 0.0, 0.1946, 0.1946, 0.1946, 0.0, 0.0, 0.0, 0.0, 0.0, 0.0, 0.0, 0.0, 0.0, 0.0, 0.0, 0.0, 0.0, 0.0, 0.0, 0.0, 0.0, 0.1022, 0.1022, 0.1022, 0.0, 0.09531, 0.09531, 0.09531, 0.0, 0.09306, 0.09306, 0.09306, 0.0, 0.0999, 0.0999, 0.0999, 0.0, 0.1845, 0.1845, 0.1845, 0.0, 0.1912, 0.1912, 0.1912, 0.0, 0.1981, 0.1981, 0.1981, 0.0, 0.1912, 0.1912, 0.1912, 0.0, 0.05951, 0.05951, 0.05951, 0.0, 0.05448, 0.05448, 0.05448, 0.0, 0.05781, 0.05781, 0.05781, 0.0, 0.06125, 0.06125, 0.06125, 0.0, 0.0382, 0.0382, 0.0382, 0.0, 0.03689, 0.03689, 0.03689, 0.0, 0.04667, 0.04667, 0.04667, 0.0, 0.04817, 0.04817, 0.04817, 0.0, 0.2122, 0.2122, 0.2122, 0.0, 0.2623, 0.2623, 0.2623, 0.0, 0.2874, 0.2874, 0.2874, 0.0, 0.227, 0.227, 0.227, 0.0, 0.2918, 0.2918, 0.2918, 0.0, 0.3278, 0.3278, 0.3278, 0.0, 0.3185, 0.3185, 0.3185, 0.0, 0.2874, 0.2874, 0.2874, 0.0, 0.04667, 0.04667, 0.04667, 0.0, 0.05127, 0.05127, 0.05127, 0.0, 0.05286, 0.05286, 0.05286, 0.0, 0.04817, 0.04817, 0.04817, 0.0, 0.0, 0.0, 0.0, 0.0, 0.0, 0.0, 0.0, 0.0, 0.0, 0.0, 0.0, 0.0, 0.0, 0.0, 0.0, 0.0, 0.05127, 0.05127, 0.05127, 0.0, 0.04667, 0.04667, 0.04667, 0.0, 0.04971, 0.04971, 0.04971, 0.0, 0.05286, 0.05286, 0.05286, 0.0, 0.0, 0.0, 0.0, 0.0, 0.0, 0.0, 0.0, 0.0, 0.0, 0.0, 0.0, 0.0, 0.0, 0.0, 0.0, 0.0, 0.0, 0.0, 0.0, 0.0, 0.0, 0.0, 0.0, 0.0, 0.0, 0.0, 0.0, 0.0, 0.0, 0.0, 0.0, 0.0, 0.15, 0.15, 0.15, 0.0, 0.15, 0.15, 0.15, 0.0, 0.1441, 0.1441, 0.1441, 0.0, 0.1384, 0.1384, 0.1384, 0.0, 0.0, 0.0, 0.0, 0.0, 0.0, 0.0, 0.0, 0.0, 0.0, 0.0, 0.0, 0.0, 0.0, 0.0, 0.0, 0.0, 0.06125, 0.06125, 0.06125, 0.0, 0.04817, 0.04817, 0.04817, 0.0, 0.04817, 0.04817, 0.04817, 0.0, 0.06663, 0.06663, 0.06663, 0.0, 0.2961, 0.2961, 0.2961, 0.0, 0.2747, 0.2747, 0.2747, 0.0, 0.2232, 0.2232, 0.2232, 0.0, 0.227, 0.227, 0.227, 0.0, 0.03955, 0.03955, 0.03955, 0.0, 0.04092, 0.04092, 0.04092, 0.0, 0.02956, 0.02956, 0.02956, 0.0, 0.0319, 0.0319, 0.0319, 0.0, 0.1714, 0.1714, 0.1714, 0.0, 0.1651, 0.1651, 0.1651, 0.0, 0.1878, 0.1878, 0.1878, 0.0, 0.1912, 0.1912, 0.1912, 0.0, 0.0382, 0.0382, 0.0382, 0.0, 0.03689, 0.03689, 0.03689, 0.0, 0.05286, 0.05286, 0.05286, 0.0, 0.05127, 0.05127, 0.05127, 0.0, 0.2086, 0.2086, 0.2086, 0.0, 0.2159, 0.2159, 0.2159, 0.0, 0.2122, 0.2122, 0.2122, 0.0, 0.2051, 0.2051, 0.2051, 0.0, 0.0, 0.0, 0.0, 0.0, 0.0, 0.0, 0.0, 0.0, 0.0, 0.0, 0.0, 0.0, 0.0, 0.0, 0.0, 0.0, 0.0, 0.0, 0.0, 0.0, 0.0, 0.0, 0.0, 0.0, 0.0, 0.0, 0.0, 0.0, 0.0, 0.0, 0.0, 0.0, 0.09759, 0.09759, 0.09759, 0.0, 0.0999, 0.0999, 0.0999, 0.0, 0.09306, 0.09306, 0.09306, 0.0, 0.09084, 0.09084, 0.09084, 0.0, 0.0, 0.0, 0.0, 0.0, 0.0, 0.0, 0.0, 0.0, 0.0, 0.0, 0.0, 0.0, 0.0, 0.0, 0.0, 0.0, 0.0, 0.0, 0.0, 0.0, 0.0, 0.0, 0.0, 0.0, 0.0, 0.0, 0.0, 0.0, 0.0, 0.0, 0.0, 0.0, 0.0, 0.0, 0.0, 0.0, 0.0, 0.0, 0.0, 0.0, 0.0, 0.0, 0.0, 0.0, 0.0, 0.0, 0.0, 0.0, 0.0, 0.0, 0.0, 0.0, 0.0, 0.0, 0.0, 0.0, 0.0, 0.0, 0.0, 0.0, 0.0, 0.0, 0.0, 0.0, 0.0, 0.0, 0.0, 0.0, 0.0, 0.0, 0.0, 0.0, 0.0, 0.0, 0.0, 0.0, 0.0, 0.0, 0.0, 0.0, 0.1413, 0.1413, 0.1413, 0.0, 0.1413, 0.1413, 0.1413, 0.0, 0.1329, 0.1329, 0.1329, 0.0, 0.1329, 0.1329, 0.1329, 0.0, 0.0, 0.0, 0.0, 0.0, 0.0, 0.0, 0.0, 0.0, 0.0, 0.0, 0.0, 0.0, 0.0, 0.0, 0.0, 0.0, 0.0, 0.0, 0.0, 0.0, 0.0, 0.0, 0.0, 0.0, 0.0, 0.0, 0.0, 0.0, 0.0, 0.0, 0.0, 0.0, 0.0, 0.0, 0.0, 0.0, 0.0, 0.0, 0.0, 0.0, 0.0, 0.0, 0.0, 0.0, 0.0, 0.0, 0.0, 0.0, 0.04092, 0.04092, 0.04092, 0.0, 0.04092, 0.04092, 0.04092, 0.0, 0.05448, 0.05448, 0.05448, 0.0, 0.05448, 0.05448, 0.05448, 0.0, 0.2195, 0.2195, 0.2195, 0.0, 0.227, 0.227, 0.227, 0.0, 0.2232, 0.2232, 0.2232, 0.0, 0.2195, 0.2195, 0.2195, 0.0, 0.0, 0.0, 0.0, 0.0, 0.0, 0.0, 0.0, 0.0, 0.0, 0.0, 0.0, 0.0, 0.0, 0.0, 0.0, 0.0, 0.0, 0.0, 0.0, 0.0, 0.0, 0.0, 0.0, 0.0, 0.0, 0.0, 0.0, 0.0, 0.0, 0.0, 0.0, 0.0, 0.0, 0.0, 0.0, 0.0, 0.0, 0.0, 0.0, 0.0, 0.0, 0.0, 0.0, 0.0, 0.0, 0.0, 0.0, 0.0, 0.0, 0.0, 0.0, 0.0, 0.0, 0.0, 0.0, 0.0, 0.0, 0.0, 0.0, 0.0, 0.0, 0.0, 0.0, 0.0, 0.0, 0.0, 0.0, 0.0, 0.0, 0.0, 0.0, 0.0, 0.0, 0.0, 0.0, 0.0, 0.0, 0.0, 0.0, 0.0, 0.0, 0.0, 0.0, 0.0, 0.0, 0.0, 0.0, 0.0, 0.0, 0.0, 0.0, 0.0, 0.0, 0.0, 0.0, 0.0, 0.0, 0.0, 0.0, 0.0, 0.0, 0.0, 0.0, 0.0, 0.0, 0.0, 0.0, 0.0, 0.0, 0.0, 0.0, 0.0, 0.0, 0.0, 0.0, 0.0, 0.0, 0.0, 0.0, 0.0, 0.0, 0.0, 0.0, 0.0, 0.0, 0.0, 0.0, 0.0, 0.06848, 0.06848, 0.06848, 0.0, 0.06663, 0.06663, 0.06663, 0.0, 0.06848, 0.06848, 0.06848, 0.0, 0.07036, 0.07036, 0.07036, 0.0, 0.0, 0.0, 0.0, 0.0, 0.0, 0.0, 0.0, 0.0, 0.0, 0.0, 0.0, 0.0, 0.0, 0.0, 0.0, 0.0, 0.0, 0.0, 0.0, 0.0, 0.0, 0.0, 0.0, 0.0, 0.0, 0.0, 0.0, 0.0, 0.0, 0.0, 0.0, 0.0, 0.0, 0.0, 0.0, 0.0, 0.0, 0.0, 0.0, 0.0, 0.0, 0.0, 0.0, 0.0, 0.0, 0.0, 0.0, 0.0, 0.04971, 0.04971, 0.04971, 0.0, 0.05127, 0.05127, 0.05127, 0.0, 0.03955, 0.03955, 0.03955, 0.0, 0.04092, 0.04092, 0.04092, 0.0, 0.1946, 0.1946, 0.1946, 0.0, 0.1912, 0.1912, 0.1912, 0.0, 0.1946, 0.1946, 0.1946, 0.0, 0.1981, 0.1981, 0.1981, 0.0, 0.0, 0.0, 0.0, 0.0, 0.0, 0.0, 0.0, 0.0, 0.0, 0.0, 0.0, 0.0, 0.0, 0.0, 0.0, 0.0, 0.0, 0.0, 0.0, 0.0, 0.0, 0.0, 0.0, 0.0, 0.0, 0.0, 0.0, 0.0, 0.0, 0.0, 0.0, 0.0, 0.0, 0.0, 0.0, 0.0, 0.0, 0.0, 0.0, 0.0, 0.0, 0.0, 0.0, 0.0, 0.0, 0.0, 0.0, 0.0, 0.0, 0.0, 0.0, 0.0, 0.0, 0.0, 0.0, 0.0, 0.0, 0.0, 0.0, 0.0, 0.0, 0.0, 0.0, 0.0, 0.0331, 0.0331, 0.0331, 0.0, 0.03955, 0.03955, 0.03955, 0.0, 0.03071, 0.03071, 0.03071, 0.0, 0.02956, 0.02956, 0.02956, 0.0, 0.3095, 0.3095, 0.3095, 0.0, 0.1946, 0.1946, 0.1946, 0.0, 0.2016, 0.2016, 0.2016, 0.0, 0.305, 0.305, 0.305, 0.0, 0.0, 0.0, 0.0, 0.0, 0.0, 0.0, 0.0, 0.0, 0.0, 0.0, 0.0, 0.0, 0.0, 0.0, 0.0, 0.0, 0.0, 0.0, 0.0, 0.0, 0.0, 0.0, 0.0, 0.0, 0.0, 0.0, 0.0, 0.0, 0.0, 0.0, 0.0, 0.0, 0.0, 0.0, 0.0, 0.0, 0.0, 0.0, 0.0, 0.0, 0.0, 0.0, 0.0, 0.0, 0.0, 0.0, 0.0, 0.0, 0.0, 0.0, 0.0, 0.0, 0.0, 0.0, 0.0, 0.0, 0.0, 0.0, 0.0, 0.0, 0.0, 0.0, 0.0, 0.0, 0.0185, 0.0185, 0.0185, 0.0, 0.02122, 0.02122, 0.02122, 0.0, 0.02217, 0.02217, 0.02217, 0.0, 0.0185, 0.0185, 0.0185, 0.0, 0.0, 0.0, 0.0, 0.0, 0.0, 0.0, 0.0, 0.0, 0.0, 0.0, 0.0, 0.0, 0.0, 0.0, 0.0, 0.0, 0.0, 0.0, 0.0, 0.0, 0.0, 0.0, 0.0, 0.0, 0.0, 0.0, 0.0, 0.0, 0.0, 0.0, 0.0, 0.0, 0.0, 0.0, 0.0, 0.0, 0.0, 0.0, 0.0, 0.0, 0.0, 0.0, 0.0, 0.0, 0.0, 0.0, 0.0, 0.0, 0.0, 0.0, 0.0, 0.0, 0.0, 0.0, 0.0, 0.0, 0.0, 0.0, 0.0, 0.0, 0.0, 0.0, 0.0, 0.0, 0.0, 0.0, 0.0, 0.0, 0.0, 0.0, 0.0, 0.0, 0.0, 0.0, 0.0, 0.0, 0.0, 0.0, 0.0, 0.0, 0.0, 0.0, 0.0, 0.0, 0.0, 0.0, 0.0, 0.0, 0.0, 0.0, 0.0, 0.0, 0.0, 0.0, 0.0, 0.0, 0.0, 0.0, 0.0, 0.0, 0.0, 0.0, 0.0, 0.0, 0.0, 0.0, 0.0, 0.0, 0.0, 0.0, 0.0, 0.0, 0.1329, 0.1329, 0.1329, 0.0, 0.1195, 0.1195, 0.1195, 0.0, 0.1022, 0.1022, 0.1022, 0.0, 0.1195, 0.1195, 0.1195, 0.0, 0.1356, 0.1356, 0.1356, 0.0, 0.1195, 0.1195, 0.1195, 0.0, 0.1329, 0.1329, 0.1329, 0.0, 0.1441, 0.1441, 0.1441, 0.0, 0.06125, 0.06125, 0.06125, 0.0, 0.04667, 0.04667, 0.04667, 0.0, 0.05127, 0.05127, 0.05127, 0.0, 0.0648, 0.0648, 0.0648, 0.0, 0.05127, 0.05127, 0.05127, 0.0, 0.05448, 0.05448, 0.05448, 0.0, 0.07036, 0.07036, 0.07036, 0.0, 0.0648, 0.0648, 0.0648, 0.0, 0.0865, 0.0865, 0.0865, 0.0, 0.08022, 0.08022, 0.08022, 0.0, 0.0865, 0.0865, 0.0865, 0.0, 0.09084, 0.09084, 0.09084, 0.0, 0.0865, 0.0865, 0.0865, 0.0, 0.09084, 0.09084, 0.09084, 0.0, 0.09759, 0.09759, 0.09759, 0.0, 0.09084, 0.09084, 0.09084, 0.0, 0.1413, 0.1413, 0.1413, 0.0, 0.1384, 0.1384, 0.1384, 0.0, 0.1274, 0.1274, 0.1274, 0.0, 0.1329, 0.1329, 0.1329, 0.0, 0.1529, 0.1529, 0.1529, 0.0, 0.1384, 0.1384, 0.1384, 0.0, 0.1413, 0.1413, 0.1413, 0.0, 0.1529, 0.1529, 0.1529, 0.0, 0.147, 0.147, 0.147, 0.0, 0.147, 0.147, 0.147, 0.0, 0.1329, 0.1329, 0.1329, 0.0, 0.1301, 0.1301, 0.1301, 0.0, 0.162, 0.162, 0.162, 0.0, 0.147, 0.147, 0.147, 0.0, 0.147, 0.147, 0.147, 0.0, 0.162, 0.162, 0.162, 0.0, 0.1221, 0.1221, 0.1221, 0.0, 0.1356, 0.1356, 0.1356, 0.0, 0.1221, 0.1221, 0.1221, 0.0, 0.1144, 0.1144, 0.1144, 0.0, 0.15, 0.15, 0.15, 0.0, 0.1356, 0.1356, 0.1356, 0.0, 0.1221, 0.1221, 0.1221, 0.0, 0.1301, 0.1301, 0.1301, 0.0, 0.1356, 0.1356, 0.1356, 0.0, 0.1301, 0.1301, 0.1301, 0.0, 0.147, 0.147, 0.147, 0.0, 0.147, 0.147, 0.147, 0.0, 0.147, 0.147, 0.147, 0.0, 0.162, 0.162, 0.162, 0.0, 0.159, 0.159, 0.159, 0.0, 0.147, 0.147, 0.147, 0.0, 0.0, 0.0, 0.0, 0.0, 0.0, 0.0, 0.0, 0.0, 0.0, 0.0, 0.0, 0.0, 0.0, 0.0, 0.0, 0.0, 0.0, 0.0, 0.0, 0.0, 0.0, 0.0, 0.0, 0.0, 0.0, 0.0, 0.0, 0.0, 0.0, 0.0, 0.0, 0.0, 0.0, 0.0, 0.0, 0.0, 0.0, 0.0, 0.0, 0.0, 0.0, 0.0, 0.0, 0.0, 0.0, 0.0, 0.0, 0.0, 0.0, 0.0, 0.0, 0.0, 0.0, 0.0, 0.0, 0.0, 0.0, 0.0, 0.0, 0.0, 0.0, 0.0, 0.0, 0.0, 0.0, 0.0, 0.0, 0.0, 0.0, 0.0, 0.0, 0.0, 0.0, 0.0, 0.0, 0.0, 0.0, 0.0, 0.0, 0.0, 0.0, 0.0, 0.0, 0.0, 0.0, 0.0, 0.0, 0.0, 0.0, 0.0, 0.0, 0.0, 0.0, 0.0, 0.0, 0.0, 0.0, 0.0, 0.0, 0.0, 0.0, 0.0, 0.0, 0.0, 0.0, 0.0, 0.0, 0.0, 0.0, 0.0, 0.0, 0.0, 0.0, 0.0, 0.0, 0.0, 0.0, 0.0, 0.0, 0.0, 0.0, 0.0, 0.0, 0.0, 0.0, 0.0, 0.0, 0.0, 0.0, 0.0, 0.0, 0.0, 0.0, 0.0, 0.0, 0.0, 0.0, 0.0, 0.0, 0.0, 0.0, 0.0, 0.0, 0.0, 0.0, 0.0, 0.0, 0.0, 0.0, 0.0, 0.0, 0.0, 0.0, 0.0, 0.0, 0.0, 0.0, 0.0, 0.0, 0.0, 0.0, 0.0, 0.0, 0.0, 0.0, 0.0, 0.0, 0.0, 0.0, 0.0, 0.0, 0.0, 0.0, 0.0, 0.0, 0.0, 0.0, 0.0, 0.0, 0.0, 0.0, 0.0, 0.0, 0.0, 0.0, 0.0, 0.0, 0.0, 0.0, 0.0, 0.0, 0.0, 0.0, 0.0, 0.0, 0.0, 0.0, 0.0, 0.0, 0.0, 0.0, 0.0, 0.0, 0.0, 0.0, 0.0, 0.0, 0.0, 0.0, 0.0, 0.0, 0.0, 0.0, 0.0, 0.0, 0.0, 0.0, 0.0, 0.0, 0.0, 0.0, 0.0, 0.0, 0.0])
me_cube_004.materials.append(mat_material_001)
me_cube_004.use_remesh_preserve_volume = False
me_cube_004.use_remesh_preserve_attributes = False
me_cube_004.use_mirror_vertex_groups = False
me_cube_004.update()
arm_armature_002 = bpy.data.armatures.new('Armature.002')  # bones are not reproduced

# ---- objects
ob_cube_003 = bpy.data.objects.new('Cube.003', me_cube_004)
ob_lamp = bpy.data.objects.new('Lamp', light_spot)
ob_camera = bpy.data.objects.new('Camera', cam_camera)
ob_armature = bpy.data.objects.new('Armature', arm_armature_002)

# ---- transforms, parenting, visibility, modifiers, constraints
ob_cube_003.parent = ob_armature
ob_cube_003.matrix_parent_inverse = Matrix(((-4.371e-08, -1.0, 0.0, -0.004986), (1.0, -4.371e-08, 0.0, -0.0009406), (0.0, 0.0, 1.0, 0.01386), (0.0, 0.0, 0.0, 1.0)))
ob_cube_003.location = (0.001889, -0.3377, -0.2294)
ob_cube_003.scale = (4.76, 4.76, 4.76)
ob_cube_003.lock_rotations_4d = False
ob_cube_003.empty_display_type = 'ARROWS'
ob_cube_003.color = (0.0, 0.0, 0.0, 1.0)
ob_cube_003.lineart.crease_threshold = 0.0
_vg = ob_cube_003.vertex_groups.new(name='Bone')
for _i, _w in zip([0, 1, 2, 3, 4, 5, 6, 7, 8, 9, 10, 11, 12, 13, 14, 15, 16, 17, 18, 19, 20, 21, 22, 23, 24, 25, 26, 27, 28, 29, 30, 31, 32, 33, 34, 35, 36, 37, 38, 39, 40, 41, 42, 43, 44, 45, 46, 47, 48, 49, 50, 51, 52, 53, 54, 55, 56, 57, 58, 59, 60, 61, 62, 63, 64, 65, 66, 67, 68, 69, 70, 71, 72, 73, 74, 75, 76, 77, 78, 79, 80, 81, 82, 83, 84, 85, 86, 87, 88, 89, 90, 91, 92, 93, 94, 95, 96, 97, 98, 99, 100, 101, 102, 103, 104, 105, 106, 107, 108, 109, 110, 111, 112, 113, 114, 115, 116, 117, 118, 119, 120, 121, 122, 123, 124, 125, 126, 127, 128, 129, 130, 131, 132, 133, 134, 135, 136, 137, 138, 139, 140, 141, 142, 143, 144, 145, 146, 147, 148, 149, 150, 151, 152, 153, 154, 155, 156, 157, 158, 159, 160, 161, 162, 163, 164, 165, 166, 167], [1.0, 1.0, 1.0, 0.9999, 1.0, 1.0, 1.0, 1.0, 0.9988, 1.0, 0.9997, 1.0, 1.0, 1.0, 1.0, 0.9999, 1.0, 0.9999, 1.0, 1.0, 0.9999, 0.998, 1.0, 0.9912, 1.0, 0.9698, 0.9999, 0.9973, 0.9988, 1.0, 1.0, 0.9993, 0.9985, 0.9999, 0.9258, 0.9847, 0.9999, 0.9997, 0.9999, 0.9986, 1.0, 1.0, 1.0, 0.9958, 0.9999, 0.998, 0.9994, 1.0, 1.0, 0.9948, 0.9999, 1.0, 1.0, 1.0, 1.0, 0.9892, 0.9606, 0.9995, 1.0, 1.0, 0.9975, 1.0, 0.9737, 0.9999, 1.0, 1.0, 1.0, 1.0, 0.9997, 0.9998, 0.999, 0.9994, 0.9783, 1.0, 1.0, 0.9988, 0.9677, 1.0, 0.9985, 1.0, 1.0, 0.913, 0.9996, 1.0, 1.0, 1.0, 0.995, 0.9749, 0.9999, 1.0, 0.9994, 0.9652, 0.9988, 0.9862, 0.9999, 1.0, 0.9952, 0.9921, 1.0, 1.0, 1.0, 1.0, 1.0, 0.9993, 1.0, 1.0, 0.9989, 1.0, 0.9912, 1.0, 1.0, 1.0, 0.9967, 1.0, 1.0, 1.0, 1.0, 1.0, 1.0, 0.9998, 1.0, 0.9998, 1.0, 0.9999, 1.0, 1.0, 1.0, 1.0, 0.9998, 0.9882, 1.0, 0.9994, 1.0, 0.9543, 1.0, 0.9864, 1.0, 0.9874, 1.0, 0.9968, 1.0, 1.0, 1.0, 0.9993, 0.9895, 1.0, 1.0, 0.9998, 0.9999, 0.9998, 0.9922, 1.0, 1.0, 1.0, 1.0, 0.9904, 1.0, 1.0, 0.9997, 1.0, 1.0, 0.9999, 1.0, 0.9142, 0.9978, 1.0, 1.0, 1.0]): _vg.add([_i], _w, 'REPLACE')
_m = ob_cube_003.modifiers.new('Armature', 'ARMATURE')
_m.object = ob_armature
_m.use_bone_envelopes = True
ob_lamp.location = (4.076, 1.005, 5.904)
ob_lamp.rotation_euler = (0.6503, 0.05522, 1.866)
ob_lamp.lock_rotations_4d = False
ob_lamp.empty_display_type = 'ARROWS'
ob_lamp.color = (0.0, 0.0, 0.0, 0.0)
ob_lamp.lineart.crease_threshold = 0.0
ob_camera.location = (8.609, -8.365, 4.815)
ob_camera.rotation_euler = (1.109, 0.01082, 0.8149)
ob_camera.lock_rotations_4d = False
ob_camera.empty_display_type = 'ARROWS'
ob_camera.color = (0.0, 0.0, 0.0, 0.0)
ob_camera.display_type = 'WIRE'
ob_camera.lineart.crease_threshold = 0.0
ob_armature.location = (0.0009406, -0.004986, -0.01386)
ob_armature.rotation_euler = (0.0, 0.0, -1.571)
ob_armature.lock_rotations_4d = False
ob_armature.empty_display_type = 'ARROWS'
ob_armature.color = (0.0, 0.0, 0.0, 1.0)
ob_armature.lineart.crease_threshold = 0.0

# ---- collection membership
col_collection_1.objects.link(ob_cube_003)
col_collection_1.objects.link(ob_lamp)
col_collection_1.objects.link(ob_camera)
col_collection_5.objects.link(ob_armature)

# ---- scene / render settings (as saved in the file)
scene.camera = ob_camera
scene.frame_start = 1; scene.frame_end = 250; scene.frame_set(1)
scene.render.engine = 'BLENDER_EEVEE_NEXT'
scene.render.image_settings.file_format = 'JPEG'
scene.render.image_settings.color_mode = 'RGB'
scene.render.image_settings.compression = 90
scene.render.resolution_x = 800
scene.render.resolution_y = 600
scene.render.pixel_aspect_x = 100.0
scene.render.pixel_aspect_y = 100.0
scene.render.fps = 25
scene.render.dither_intensity = 0.0
scene.render.use_compositing = False
scene.render.use_sequencer = False
scene.render.bake_margin = 2
scene.render.bake_bias = 0.0
scene.render.use_stamp_time = False
scene.render.use_stamp_date = False
scene.render.use_stamp_frame = False
scene.render.use_stamp_camera = False
scene.render.use_stamp_scene = False
scene.render.use_stamp_filename = False
scene.render.use_stamp_render_time = False
scene.render.stamp_font_size = 0
scene.cycles.use_denoising = False
scene.cycles.samples = 10
scene.cycles.sampling_pattern = 'TABULATED_SOBOL'
scene.cycles.light_sampling_threshold = 0.0
scene.cycles.use_adaptive_sampling = False
scene.cycles.use_light_tree = False
scene.cycles.blur_glossy = 0.0
scene.cycles.volume_bounces = 1
scene.cycles.pixel_filter_type = 'GAUSSIAN'
scene.cycles.sample_clamp_indirect = 0.0
scene.view_settings.view_transform = 'Raw'
bpy.context.view_layer.update()
